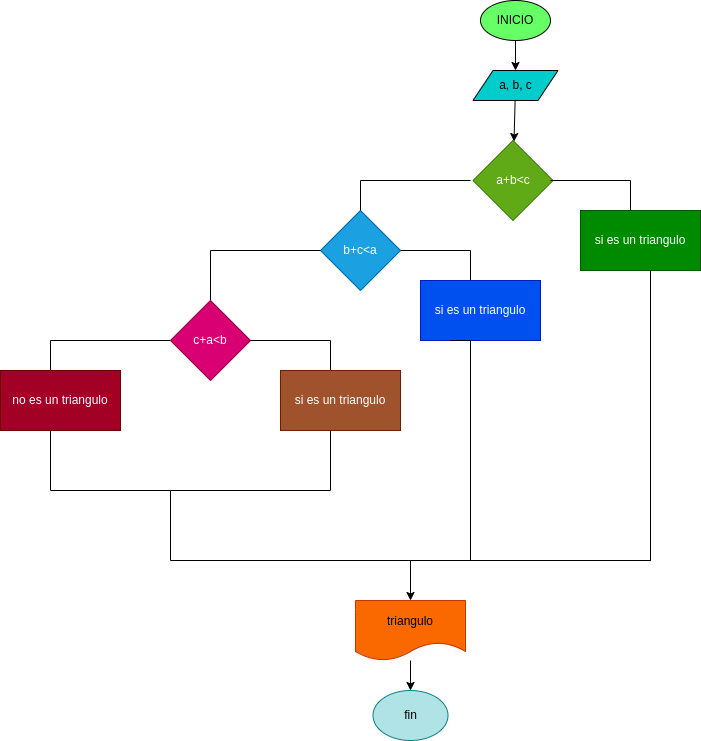

The diagram above was exported from draw.io. Its source (the exported page's mxGraphModel, read from the mxfile embedded in the PNG):
<mxGraphModel dx="1484" dy="411" grid="1" gridSize="10" guides="1" tooltips="1" connect="1" arrows="1" fold="1" page="1" pageScale="1" pageWidth="850" pageHeight="1100" math="0" shadow="0">
  <root>
    <mxCell id="0" />
    <mxCell id="1" parent="0" />
    <mxCell id="4" value="" style="edgeStyle=none;html=1;" parent="1" source="2" target="3" edge="1">
      <mxGeometry relative="1" as="geometry" />
    </mxCell>
    <mxCell id="2" value="INICIO" style="ellipse;whiteSpace=wrap;html=1;fillColor=#66FF66;" parent="1" vertex="1">
      <mxGeometry x="220" y="10" width="70" height="40" as="geometry" />
    </mxCell>
    <mxCell id="7" value="" style="edgeStyle=none;html=1;" edge="1" parent="1" source="3" target="6">
      <mxGeometry relative="1" as="geometry" />
    </mxCell>
    <mxCell id="3" value="a, b, c" style="shape=parallelogram;perimeter=parallelogramPerimeter;whiteSpace=wrap;html=1;fixedSize=1;fillColor=#00CCCC;" parent="1" vertex="1">
      <mxGeometry x="212.5" y="80" width="85" height="30" as="geometry" />
    </mxCell>
    <mxCell id="6" value="a+b&amp;lt;c" style="rhombus;whiteSpace=wrap;html=1;fillColor=#60a917;fontColor=#ffffff;strokeColor=#2D7600;" vertex="1" parent="1">
      <mxGeometry x="212.5" y="150" width="80" height="80" as="geometry" />
    </mxCell>
    <mxCell id="8" value="si es un triangulo" style="rounded=0;whiteSpace=wrap;html=1;fillColor=#008a00;fontColor=#ffffff;strokeColor=#005700;" vertex="1" parent="1">
      <mxGeometry x="320" y="220" width="120" height="60" as="geometry" />
    </mxCell>
    <mxCell id="9" value="" style="shape=partialRectangle;whiteSpace=wrap;html=1;bottom=0;right=0;fillColor=none;direction=south;" vertex="1" parent="1">
      <mxGeometry x="290" y="190" width="80" height="30" as="geometry" />
    </mxCell>
    <mxCell id="10" value="b+c&amp;lt;a" style="rhombus;whiteSpace=wrap;html=1;fillColor=#1ba1e2;fontColor=#ffffff;strokeColor=#006EAF;" vertex="1" parent="1">
      <mxGeometry x="60" y="220" width="80" height="80" as="geometry" />
    </mxCell>
    <mxCell id="18" value="" style="shape=partialRectangle;whiteSpace=wrap;html=1;bottom=0;right=0;fillColor=none;" vertex="1" parent="1">
      <mxGeometry x="100" y="190" width="110" height="30" as="geometry" />
    </mxCell>
    <mxCell id="19" value="" style="shape=partialRectangle;whiteSpace=wrap;html=1;bottom=0;right=0;fillColor=none;direction=south;" vertex="1" parent="1">
      <mxGeometry x="140" y="260" width="70" height="30" as="geometry" />
    </mxCell>
    <mxCell id="20" value="si es un triangulo" style="rounded=0;whiteSpace=wrap;html=1;fillColor=#0050ef;fontColor=#ffffff;strokeColor=#001DBC;" vertex="1" parent="1">
      <mxGeometry x="160" y="290" width="120" height="60" as="geometry" />
    </mxCell>
    <mxCell id="21" value="" style="shape=partialRectangle;whiteSpace=wrap;html=1;bottom=0;right=0;fillColor=none;" vertex="1" parent="1">
      <mxGeometry x="-50" y="260" width="110" height="50" as="geometry" />
    </mxCell>
    <mxCell id="22" value="c+a&amp;lt;b" style="rhombus;whiteSpace=wrap;html=1;fillColor=#d80073;fontColor=#ffffff;strokeColor=#A50040;" vertex="1" parent="1">
      <mxGeometry x="-90" y="310" width="80" height="80" as="geometry" />
    </mxCell>
    <mxCell id="23" value="" style="shape=partialRectangle;whiteSpace=wrap;html=1;bottom=0;right=0;fillColor=none;direction=south;" vertex="1" parent="1">
      <mxGeometry x="-10" y="350" width="80" height="30" as="geometry" />
    </mxCell>
    <mxCell id="24" value="si es un triangulo" style="rounded=0;whiteSpace=wrap;html=1;fillColor=#a0522d;fontColor=#ffffff;strokeColor=#6D1F00;" vertex="1" parent="1">
      <mxGeometry x="20" y="380" width="120" height="60" as="geometry" />
    </mxCell>
    <mxCell id="25" value="" style="shape=partialRectangle;whiteSpace=wrap;html=1;bottom=0;right=0;fillColor=none;" vertex="1" parent="1">
      <mxGeometry x="-210" y="350" width="120" height="30" as="geometry" />
    </mxCell>
    <mxCell id="26" value="no es un triangulo" style="rounded=0;whiteSpace=wrap;html=1;fillColor=#a20025;fontColor=#ffffff;strokeColor=#6F0000;" vertex="1" parent="1">
      <mxGeometry x="-260" y="380" width="120" height="60" as="geometry" />
    </mxCell>
    <mxCell id="27" value="" style="shape=partialRectangle;whiteSpace=wrap;html=1;bottom=1;right=1;left=1;top=0;fillColor=none;routingCenterX=-0.5;" vertex="1" parent="1">
      <mxGeometry x="-210" y="440" width="280" height="60" as="geometry" />
    </mxCell>
    <mxCell id="34" value="" style="edgeStyle=none;html=1;" edge="1" parent="1" source="29" target="33">
      <mxGeometry relative="1" as="geometry" />
    </mxCell>
    <mxCell id="29" value="" style="shape=partialRectangle;whiteSpace=wrap;html=1;bottom=1;right=1;left=1;top=0;fillColor=none;routingCenterX=-0.5;" vertex="1" parent="1">
      <mxGeometry x="-90" y="500" width="480" height="70" as="geometry" />
    </mxCell>
    <mxCell id="31" value="" style="shape=partialRectangle;whiteSpace=wrap;html=1;bottom=0;right=0;fillColor=none;direction=west;" vertex="1" parent="1">
      <mxGeometry x="270" y="280" width="120" height="290" as="geometry" />
    </mxCell>
    <mxCell id="32" value="" style="shape=partialRectangle;whiteSpace=wrap;html=1;bottom=0;right=0;fillColor=none;direction=south;" vertex="1" parent="1">
      <mxGeometry x="190" y="350" width="20" height="220" as="geometry" />
    </mxCell>
    <mxCell id="36" value="" style="edgeStyle=none;html=1;" edge="1" parent="1" source="33" target="35">
      <mxGeometry relative="1" as="geometry" />
    </mxCell>
    <mxCell id="33" value="triangulo" style="shape=document;whiteSpace=wrap;html=1;boundedLbl=1;fillColor=#fa6800;fontColor=#000000;strokeColor=#C73500;" vertex="1" parent="1">
      <mxGeometry x="95" y="610" width="110" height="60" as="geometry" />
    </mxCell>
    <mxCell id="35" value="fin" style="ellipse;whiteSpace=wrap;html=1;fillColor=#b0e3e6;strokeColor=#0e8088;" vertex="1" parent="1">
      <mxGeometry x="112.5" y="700" width="75" height="50" as="geometry" />
    </mxCell>
  </root>
</mxGraphModel>